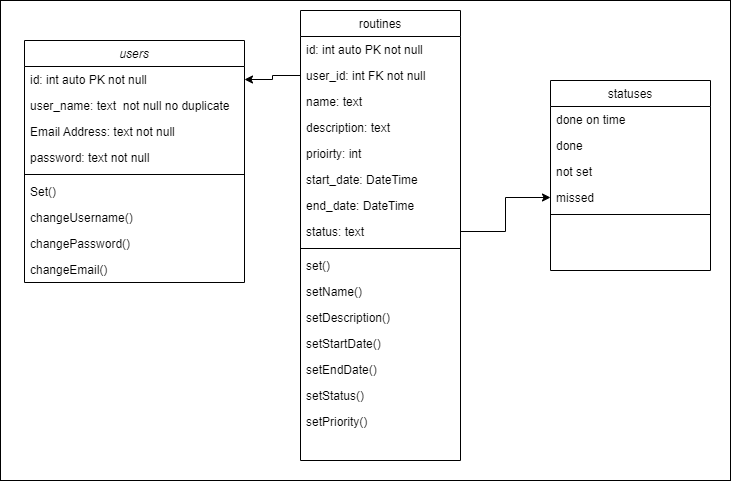

The diagram above was exported from draw.io. Its source (the exported page's mxGraphModel, read from the mxfile embedded in the PNG):
<mxGraphModel dx="1422" dy="865" grid="1" gridSize="10" guides="1" tooltips="1" connect="1" arrows="1" fold="1" page="1" pageScale="1" pageWidth="827" pageHeight="1169" math="0" shadow="0">
  <root>
    <mxCell id="WIyWlLk6GJQsqaUBKTNV-0" />
    <mxCell id="WIyWlLk6GJQsqaUBKTNV-1" parent="WIyWlLk6GJQsqaUBKTNV-0" />
    <mxCell id="6krIObppYVpXFZRya27H-49" value="" style="rounded=0;whiteSpace=wrap;html=1;fillColor=none;" parent="WIyWlLk6GJQsqaUBKTNV-1" vertex="1">
      <mxGeometry x="70" y="70" width="730" height="480" as="geometry" />
    </mxCell>
    <mxCell id="zkfFHV4jXpPFQw0GAbJ--0" value="users" style="swimlane;fontStyle=2;align=center;verticalAlign=top;childLayout=stackLayout;horizontal=1;startSize=26;horizontalStack=0;resizeParent=1;resizeLast=0;collapsible=1;marginBottom=0;rounded=0;shadow=0;strokeWidth=1;" parent="WIyWlLk6GJQsqaUBKTNV-1" vertex="1">
      <mxGeometry x="94" y="110" width="220" height="242" as="geometry">
        <mxRectangle x="230" y="140" width="160" height="26" as="alternateBounds" />
      </mxGeometry>
    </mxCell>
    <mxCell id="zkfFHV4jXpPFQw0GAbJ--1" value="id: int auto PK not null" style="text;align=left;verticalAlign=top;spacingLeft=4;spacingRight=4;overflow=hidden;rotatable=0;points=[[0,0.5],[1,0.5]];portConstraint=eastwest;" parent="zkfFHV4jXpPFQw0GAbJ--0" vertex="1">
      <mxGeometry y="26" width="220" height="26" as="geometry" />
    </mxCell>
    <mxCell id="zkfFHV4jXpPFQw0GAbJ--2" value="user_name: text  not null no duplicate" style="text;align=left;verticalAlign=top;spacingLeft=4;spacingRight=4;overflow=hidden;rotatable=0;points=[[0,0.5],[1,0.5]];portConstraint=eastwest;rounded=0;shadow=0;html=0;" parent="zkfFHV4jXpPFQw0GAbJ--0" vertex="1">
      <mxGeometry y="52" width="220" height="26" as="geometry" />
    </mxCell>
    <mxCell id="zkfFHV4jXpPFQw0GAbJ--3" value="Email Address: text not null " style="text;align=left;verticalAlign=top;spacingLeft=4;spacingRight=4;overflow=hidden;rotatable=0;points=[[0,0.5],[1,0.5]];portConstraint=eastwest;rounded=0;shadow=0;html=0;" parent="zkfFHV4jXpPFQw0GAbJ--0" vertex="1">
      <mxGeometry y="78" width="220" height="26" as="geometry" />
    </mxCell>
    <mxCell id="6krIObppYVpXFZRya27H-0" value="password: text not null " style="text;align=left;verticalAlign=top;spacingLeft=4;spacingRight=4;overflow=hidden;rotatable=0;points=[[0,0.5],[1,0.5]];portConstraint=eastwest;rounded=0;shadow=0;html=0;" parent="zkfFHV4jXpPFQw0GAbJ--0" vertex="1">
      <mxGeometry y="104" width="220" height="26" as="geometry" />
    </mxCell>
    <mxCell id="zkfFHV4jXpPFQw0GAbJ--4" value="" style="line;html=1;strokeWidth=1;align=left;verticalAlign=middle;spacingTop=-1;spacingLeft=3;spacingRight=3;rotatable=0;labelPosition=right;points=[];portConstraint=eastwest;" parent="zkfFHV4jXpPFQw0GAbJ--0" vertex="1">
      <mxGeometry y="130" width="220" height="8" as="geometry" />
    </mxCell>
    <mxCell id="zkfFHV4jXpPFQw0GAbJ--5" value="Set()" style="text;align=left;verticalAlign=top;spacingLeft=4;spacingRight=4;overflow=hidden;rotatable=0;points=[[0,0.5],[1,0.5]];portConstraint=eastwest;" parent="zkfFHV4jXpPFQw0GAbJ--0" vertex="1">
      <mxGeometry y="138" width="220" height="26" as="geometry" />
    </mxCell>
    <mxCell id="6krIObppYVpXFZRya27H-1" value="changeUsername()" style="text;align=left;verticalAlign=top;spacingLeft=4;spacingRight=4;overflow=hidden;rotatable=0;points=[[0,0.5],[1,0.5]];portConstraint=eastwest;" parent="zkfFHV4jXpPFQw0GAbJ--0" vertex="1">
      <mxGeometry y="164" width="220" height="26" as="geometry" />
    </mxCell>
    <mxCell id="6krIObppYVpXFZRya27H-2" value="changePassword()" style="text;align=left;verticalAlign=top;spacingLeft=4;spacingRight=4;overflow=hidden;rotatable=0;points=[[0,0.5],[1,0.5]];portConstraint=eastwest;" parent="zkfFHV4jXpPFQw0GAbJ--0" vertex="1">
      <mxGeometry y="190" width="220" height="26" as="geometry" />
    </mxCell>
    <mxCell id="6krIObppYVpXFZRya27H-3" value="changeEmail()" style="text;align=left;verticalAlign=top;spacingLeft=4;spacingRight=4;overflow=hidden;rotatable=0;points=[[0,0.5],[1,0.5]];portConstraint=eastwest;" parent="zkfFHV4jXpPFQw0GAbJ--0" vertex="1">
      <mxGeometry y="216" width="220" height="26" as="geometry" />
    </mxCell>
    <mxCell id="zkfFHV4jXpPFQw0GAbJ--17" value="routines" style="swimlane;fontStyle=0;align=center;verticalAlign=top;childLayout=stackLayout;horizontal=1;startSize=26;horizontalStack=0;resizeParent=1;resizeLast=0;collapsible=1;marginBottom=0;rounded=0;shadow=0;strokeWidth=1;" parent="WIyWlLk6GJQsqaUBKTNV-1" vertex="1">
      <mxGeometry x="370" y="80" width="160" height="450" as="geometry">
        <mxRectangle x="550" y="140" width="160" height="26" as="alternateBounds" />
      </mxGeometry>
    </mxCell>
    <mxCell id="6krIObppYVpXFZRya27H-4" value="id: int auto PK not null" style="text;align=left;verticalAlign=top;spacingLeft=4;spacingRight=4;overflow=hidden;rotatable=0;points=[[0,0.5],[1,0.5]];portConstraint=eastwest;" parent="zkfFHV4jXpPFQw0GAbJ--17" vertex="1">
      <mxGeometry y="26" width="160" height="26" as="geometry" />
    </mxCell>
    <mxCell id="6krIObppYVpXFZRya27H-5" value="user_id: int FK not null" style="text;align=left;verticalAlign=top;spacingLeft=4;spacingRight=4;overflow=hidden;rotatable=0;points=[[0,0.5],[1,0.5]];portConstraint=eastwest;" parent="zkfFHV4jXpPFQw0GAbJ--17" vertex="1">
      <mxGeometry y="52" width="160" height="26" as="geometry" />
    </mxCell>
    <mxCell id="zkfFHV4jXpPFQw0GAbJ--19" value="name: text" style="text;align=left;verticalAlign=top;spacingLeft=4;spacingRight=4;overflow=hidden;rotatable=0;points=[[0,0.5],[1,0.5]];portConstraint=eastwest;rounded=0;shadow=0;html=0;" parent="zkfFHV4jXpPFQw0GAbJ--17" vertex="1">
      <mxGeometry y="78" width="160" height="26" as="geometry" />
    </mxCell>
    <mxCell id="zkfFHV4jXpPFQw0GAbJ--20" value="description: text" style="text;align=left;verticalAlign=top;spacingLeft=4;spacingRight=4;overflow=hidden;rotatable=0;points=[[0,0.5],[1,0.5]];portConstraint=eastwest;rounded=0;shadow=0;html=0;" parent="zkfFHV4jXpPFQw0GAbJ--17" vertex="1">
      <mxGeometry y="104" width="160" height="26" as="geometry" />
    </mxCell>
    <mxCell id="77-DhExLSAVr0hXR4cZ--4" value="prioirty: int" style="text;align=left;verticalAlign=top;spacingLeft=4;spacingRight=4;overflow=hidden;rotatable=0;points=[[0,0.5],[1,0.5]];portConstraint=eastwest;" vertex="1" parent="zkfFHV4jXpPFQw0GAbJ--17">
      <mxGeometry y="130" width="160" height="26" as="geometry" />
    </mxCell>
    <mxCell id="zkfFHV4jXpPFQw0GAbJ--24" value="start_date: DateTime" style="text;align=left;verticalAlign=top;spacingLeft=4;spacingRight=4;overflow=hidden;rotatable=0;points=[[0,0.5],[1,0.5]];portConstraint=eastwest;" parent="zkfFHV4jXpPFQw0GAbJ--17" vertex="1">
      <mxGeometry y="156" width="160" height="26" as="geometry" />
    </mxCell>
    <mxCell id="6krIObppYVpXFZRya27H-8" value="end_date: DateTime" style="text;align=left;verticalAlign=top;spacingLeft=4;spacingRight=4;overflow=hidden;rotatable=0;points=[[0,0.5],[1,0.5]];portConstraint=eastwest;" parent="zkfFHV4jXpPFQw0GAbJ--17" vertex="1">
      <mxGeometry y="182" width="160" height="26" as="geometry" />
    </mxCell>
    <mxCell id="77-DhExLSAVr0hXR4cZ--0" value="status: text" style="text;align=left;verticalAlign=top;spacingLeft=4;spacingRight=4;overflow=hidden;rotatable=0;points=[[0,0.5],[1,0.5]];portConstraint=eastwest;" vertex="1" parent="zkfFHV4jXpPFQw0GAbJ--17">
      <mxGeometry y="208" width="160" height="26" as="geometry" />
    </mxCell>
    <mxCell id="zkfFHV4jXpPFQw0GAbJ--23" value="" style="line;html=1;strokeWidth=1;align=left;verticalAlign=middle;spacingTop=-1;spacingLeft=3;spacingRight=3;rotatable=0;labelPosition=right;points=[];portConstraint=eastwest;" parent="zkfFHV4jXpPFQw0GAbJ--17" vertex="1">
      <mxGeometry y="234" width="160" height="8" as="geometry" />
    </mxCell>
    <mxCell id="zkfFHV4jXpPFQw0GAbJ--25" value="set()" style="text;align=left;verticalAlign=top;spacingLeft=4;spacingRight=4;overflow=hidden;rotatable=0;points=[[0,0.5],[1,0.5]];portConstraint=eastwest;" parent="zkfFHV4jXpPFQw0GAbJ--17" vertex="1">
      <mxGeometry y="242" width="160" height="26" as="geometry" />
    </mxCell>
    <mxCell id="6krIObppYVpXFZRya27H-9" value="setName()" style="text;align=left;verticalAlign=top;spacingLeft=4;spacingRight=4;overflow=hidden;rotatable=0;points=[[0,0.5],[1,0.5]];portConstraint=eastwest;" parent="zkfFHV4jXpPFQw0GAbJ--17" vertex="1">
      <mxGeometry y="268" width="160" height="26" as="geometry" />
    </mxCell>
    <mxCell id="6krIObppYVpXFZRya27H-10" value="setDescription()" style="text;align=left;verticalAlign=top;spacingLeft=4;spacingRight=4;overflow=hidden;rotatable=0;points=[[0,0.5],[1,0.5]];portConstraint=eastwest;" parent="zkfFHV4jXpPFQw0GAbJ--17" vertex="1">
      <mxGeometry y="294" width="160" height="26" as="geometry" />
    </mxCell>
    <mxCell id="6krIObppYVpXFZRya27H-13" value="setStartDate()" style="text;align=left;verticalAlign=top;spacingLeft=4;spacingRight=4;overflow=hidden;rotatable=0;points=[[0,0.5],[1,0.5]];portConstraint=eastwest;" parent="zkfFHV4jXpPFQw0GAbJ--17" vertex="1">
      <mxGeometry y="320" width="160" height="26" as="geometry" />
    </mxCell>
    <mxCell id="77-DhExLSAVr0hXR4cZ--1" value="setEndDate()" style="text;align=left;verticalAlign=top;spacingLeft=4;spacingRight=4;overflow=hidden;rotatable=0;points=[[0,0.5],[1,0.5]];portConstraint=eastwest;" vertex="1" parent="zkfFHV4jXpPFQw0GAbJ--17">
      <mxGeometry y="346" width="160" height="26" as="geometry" />
    </mxCell>
    <mxCell id="6krIObppYVpXFZRya27H-14" value="setStatus()" style="text;align=left;verticalAlign=top;spacingLeft=4;spacingRight=4;overflow=hidden;rotatable=0;points=[[0,0.5],[1,0.5]];portConstraint=eastwest;" parent="zkfFHV4jXpPFQw0GAbJ--17" vertex="1">
      <mxGeometry y="372" width="160" height="26" as="geometry" />
    </mxCell>
    <mxCell id="77-DhExLSAVr0hXR4cZ--5" value="setPriority()" style="text;align=left;verticalAlign=top;spacingLeft=4;spacingRight=4;overflow=hidden;rotatable=0;points=[[0,0.5],[1,0.5]];portConstraint=eastwest;" vertex="1" parent="zkfFHV4jXpPFQw0GAbJ--17">
      <mxGeometry y="398" width="160" height="26" as="geometry" />
    </mxCell>
    <mxCell id="6krIObppYVpXFZRya27H-35" style="edgeStyle=orthogonalEdgeStyle;rounded=0;orthogonalLoop=1;jettySize=auto;html=1;entryX=1;entryY=0.5;entryDx=0;entryDy=0;" parent="WIyWlLk6GJQsqaUBKTNV-1" source="6krIObppYVpXFZRya27H-5" target="zkfFHV4jXpPFQw0GAbJ--1" edge="1">
      <mxGeometry relative="1" as="geometry" />
    </mxCell>
    <mxCell id="6krIObppYVpXFZRya27H-52" value="statuses" style="swimlane;fontStyle=0;align=center;verticalAlign=top;childLayout=stackLayout;horizontal=1;startSize=26;horizontalStack=0;resizeParent=1;resizeLast=0;collapsible=1;marginBottom=0;rounded=0;shadow=0;strokeWidth=1;" parent="WIyWlLk6GJQsqaUBKTNV-1" vertex="1">
      <mxGeometry x="620" y="150" width="160" height="190" as="geometry">
        <mxRectangle x="550" y="140" width="160" height="26" as="alternateBounds" />
      </mxGeometry>
    </mxCell>
    <mxCell id="6krIObppYVpXFZRya27H-54" value="done on time" style="text;align=left;verticalAlign=top;spacingLeft=4;spacingRight=4;overflow=hidden;rotatable=0;points=[[0,0.5],[1,0.5]];portConstraint=eastwest;" parent="6krIObppYVpXFZRya27H-52" vertex="1">
      <mxGeometry y="26" width="160" height="26" as="geometry" />
    </mxCell>
    <mxCell id="6krIObppYVpXFZRya27H-55" value="done" style="text;align=left;verticalAlign=top;spacingLeft=4;spacingRight=4;overflow=hidden;rotatable=0;points=[[0,0.5],[1,0.5]];portConstraint=eastwest;" parent="6krIObppYVpXFZRya27H-52" vertex="1">
      <mxGeometry y="52" width="160" height="26" as="geometry" />
    </mxCell>
    <mxCell id="6krIObppYVpXFZRya27H-56" value="not set" style="text;align=left;verticalAlign=top;spacingLeft=4;spacingRight=4;overflow=hidden;rotatable=0;points=[[0,0.5],[1,0.5]];portConstraint=eastwest;rounded=0;shadow=0;html=0;" parent="6krIObppYVpXFZRya27H-52" vertex="1">
      <mxGeometry y="78" width="160" height="26" as="geometry" />
    </mxCell>
    <mxCell id="6krIObppYVpXFZRya27H-57" value="missed" style="text;align=left;verticalAlign=top;spacingLeft=4;spacingRight=4;overflow=hidden;rotatable=0;points=[[0,0.5],[1,0.5]];portConstraint=eastwest;rounded=0;shadow=0;html=0;" parent="6krIObppYVpXFZRya27H-52" vertex="1">
      <mxGeometry y="104" width="160" height="26" as="geometry" />
    </mxCell>
    <mxCell id="6krIObppYVpXFZRya27H-58" value="" style="line;html=1;strokeWidth=1;align=left;verticalAlign=middle;spacingTop=-1;spacingLeft=3;spacingRight=3;rotatable=0;labelPosition=right;points=[];portConstraint=eastwest;" parent="6krIObppYVpXFZRya27H-52" vertex="1">
      <mxGeometry y="130" width="160" height="8" as="geometry" />
    </mxCell>
    <mxCell id="77-DhExLSAVr0hXR4cZ--3" style="edgeStyle=orthogonalEdgeStyle;rounded=0;orthogonalLoop=1;jettySize=auto;html=1;entryX=0;entryY=0.5;entryDx=0;entryDy=0;" edge="1" parent="WIyWlLk6GJQsqaUBKTNV-1" source="77-DhExLSAVr0hXR4cZ--0" target="6krIObppYVpXFZRya27H-57">
      <mxGeometry relative="1" as="geometry" />
    </mxCell>
  </root>
</mxGraphModel>